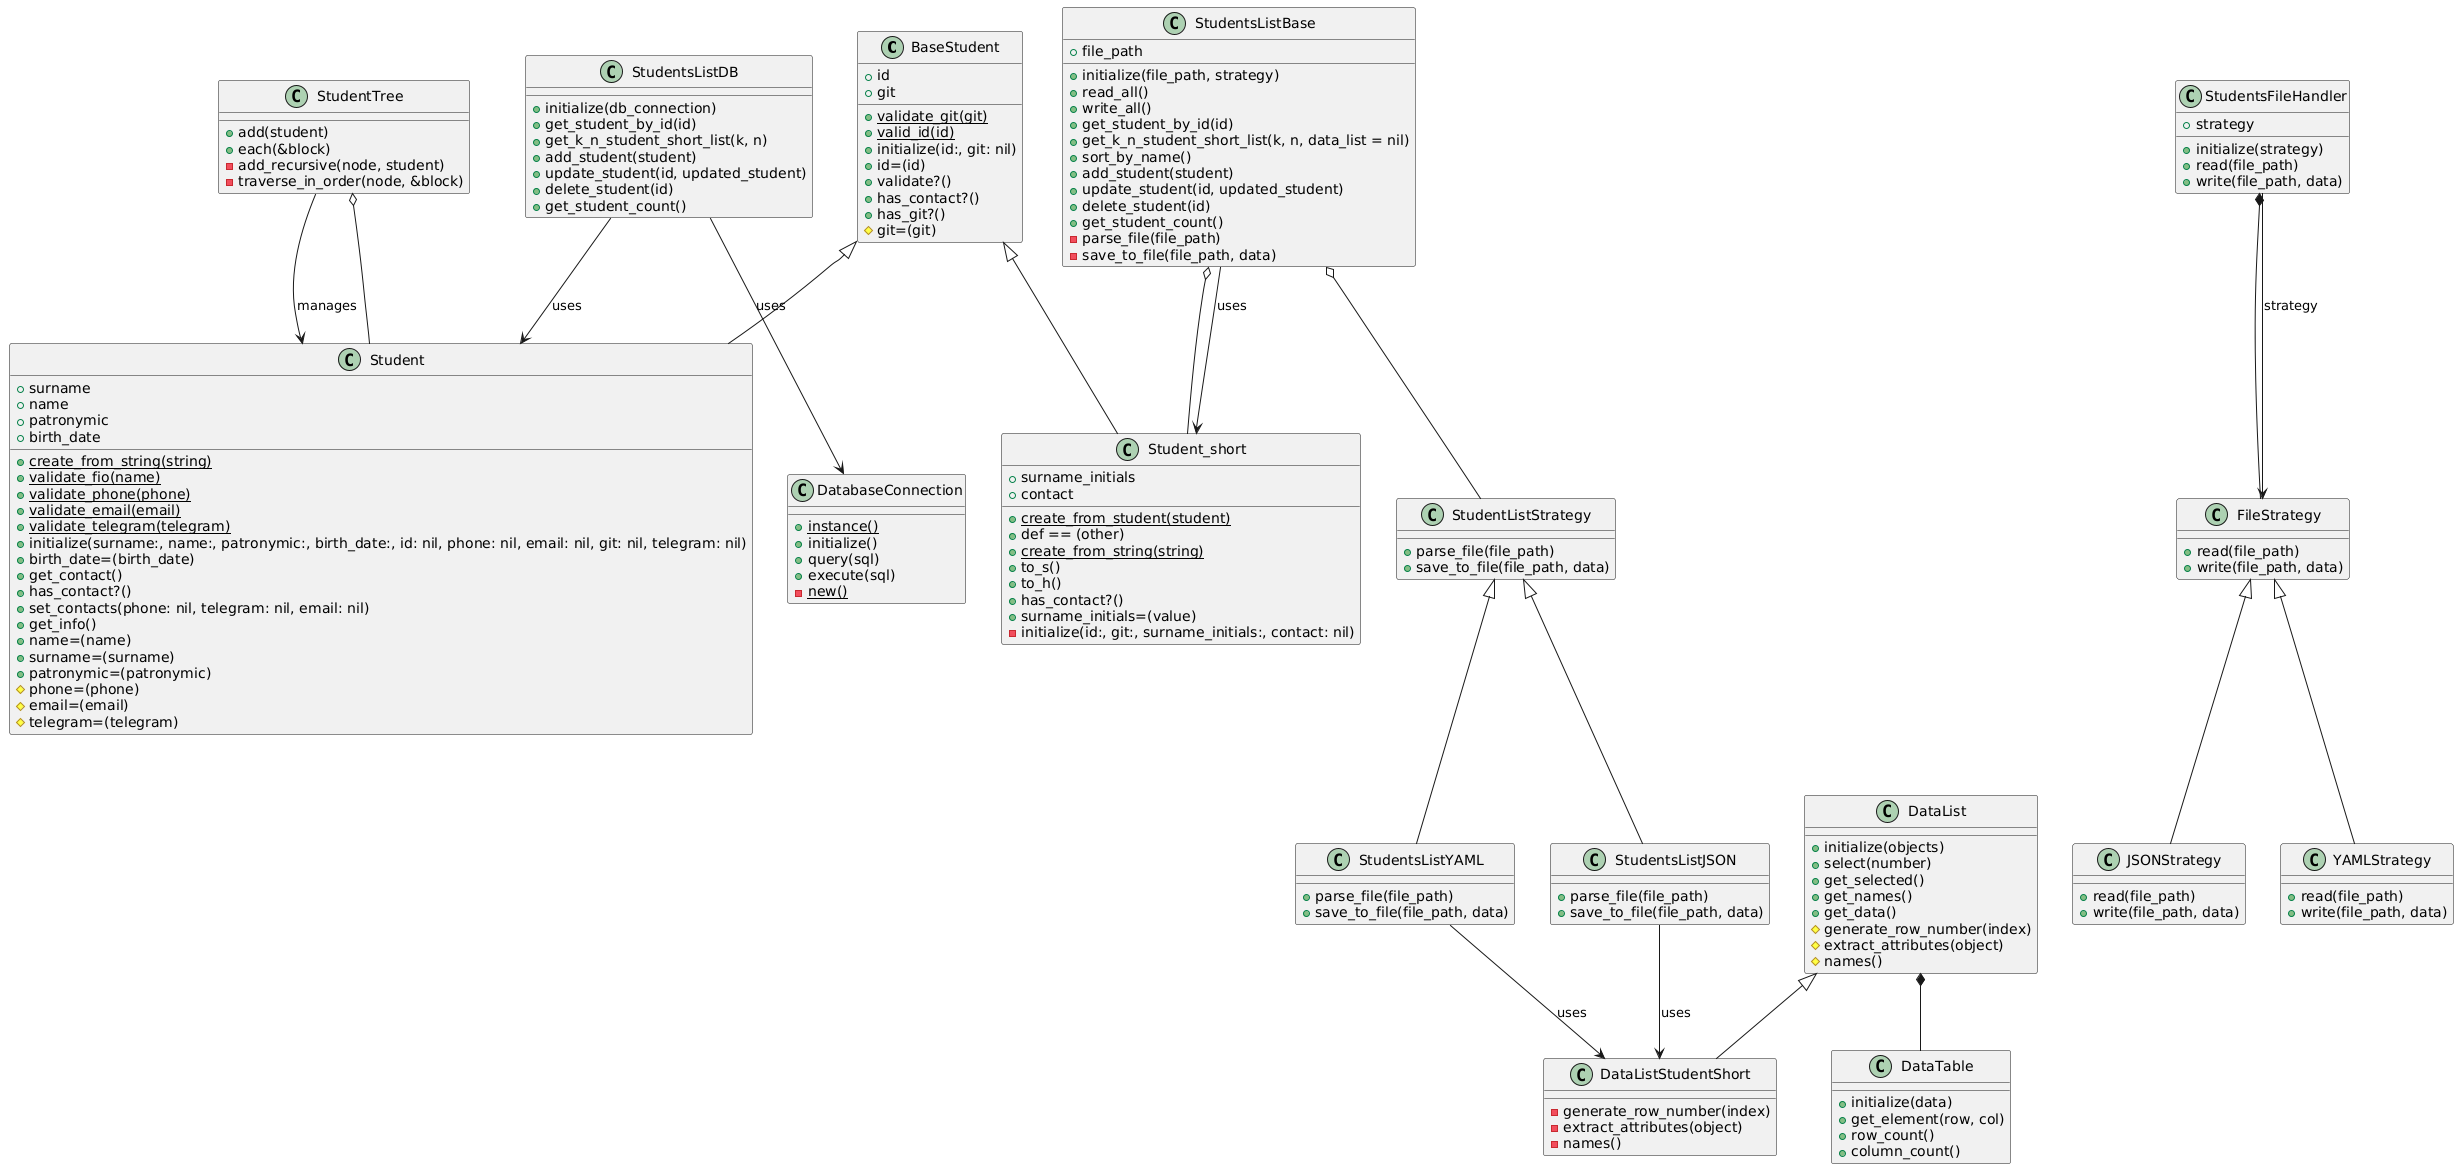

The diagram above was rendered by PlantUML. Its source (embedded in the PNG):
@startuml
class BaseStudent {
  +{static} validate_git(git)
  +{static} valid_id(id)
  +id
  +git
  +initialize(id:, git: nil)
  +id=(id)
  +validate?()
  +has_contact?()
  +has_git?()
  #git=(git)
}

class Student {
  +{static} create_from_string(string)
  +{static} validate_fio(name)
  +{static} validate_phone(phone)
  +{static} validate_email(email)
  +{static} validate_telegram(telegram)
  +surname
  +name
  +patronymic
  +birth_date
  +initialize(surname:, name:, patronymic:, birth_date:, id: nil, phone: nil, email: nil, git: nil, telegram: nil)
  +birth_date=(birth_date)
  +get_contact()
  +has_contact?()
  +set_contacts(phone: nil, telegram: nil, email: nil)
  +get_info()
  +name=(name)
  +surname=(surname)
  +patronymic=(patronymic)
  #phone=(phone)
  #email=(email)
  #telegram=(telegram)
}

class Student_short {
  +{static} create_from_student(student)
  +def == (other)
  +{static} create_from_string(string)
  +surname_initials
  +contact
  +to_s()
  +to_h()
  +has_contact?()
  +surname_initials=(value)
  -initialize(id:, git:, surname_initials:, contact: nil)
}

class StudentTree {
  +add(student)
  +each(&block)
  -add_recursive(node, student)
  -traverse_in_order(node, &block)
}

class StudentsListBase {
  +file_path
  +initialize(file_path, strategy)
  +read_all()
  +write_all()
  +get_student_by_id(id)
  +get_k_n_student_short_list(k, n, data_list = nil)
  +sort_by_name()
  +add_student(student)
  +update_student(id, updated_student)
  +delete_student(id)
  +get_student_count()
  -parse_file(file_path)
  -save_to_file(file_path, data)
}

class StudentListStrategy {
  +parse_file(file_path)
  +save_to_file(file_path, data)
}

class StudentsListJSON {
  +parse_file(file_path)
  +save_to_file(file_path, data)
}

class StudentsListYAML {
  +parse_file(file_path)
  +save_to_file(file_path, data)
}

class DataList {
  +initialize(objects)
  +select(number)
  +get_selected()
  +get_names()
  +get_data()
  #generate_row_number(index)
  #extract_attributes(object)
  #names()
}

class DataListStudentShort {
  -generate_row_number(index)
  -extract_attributes(object)
  -names()
}

class DataTable {
  +initialize(data)
  +get_element(row, col)
  +row_count()
  +column_count()
}

class FileStrategy {
  +read(file_path)
  +write(file_path, data)
}

class JSONStrategy {
  +read(file_path)
  +write(file_path, data)
}

class YAMLStrategy {
  +read(file_path)
  +write(file_path, data)
}

class StudentsFileHandler {
  +strategy
  +initialize(strategy)
  +read(file_path)
  +write(file_path, data)
}

class DatabaseConnection {
  +{static} instance()
  +initialize()
  +query(sql)
  +execute(sql)
  -{static} new()
}

class StudentsListDB {
  +initialize(db_connection)
  +get_student_by_id(id)
  +get_k_n_student_short_list(k, n)
  +add_student(student)
  +update_student(id, updated_student)
  +delete_student(id)
  +get_student_count()
}

BaseStudent <|-- Student
BaseStudent <|-- Student_short
StudentsListBase o-- StudentListStrategy
StudentListStrategy <|-- StudentsListJSON
StudentListStrategy <|-- StudentsListYAML
FileStrategy <|-- JSONStrategy
FileStrategy <|-- YAMLStrategy
DataList <|-- DataListStudentShort

StudentTree o-- Student
StudentsListBase o-- Student_short
DataList *-- DataTable
StudentsFileHandler *-- FileStrategy

StudentsListBase --> Student_short : uses
StudentsListJSON --> DataListStudentShort : uses
StudentsListYAML --> DataListStudentShort : uses
StudentTree --> Student : manages
StudentsFileHandler --> FileStrategy : strategy

StudentsListDB --> DatabaseConnection : uses
StudentsListDB --> Student : uses
@enduml